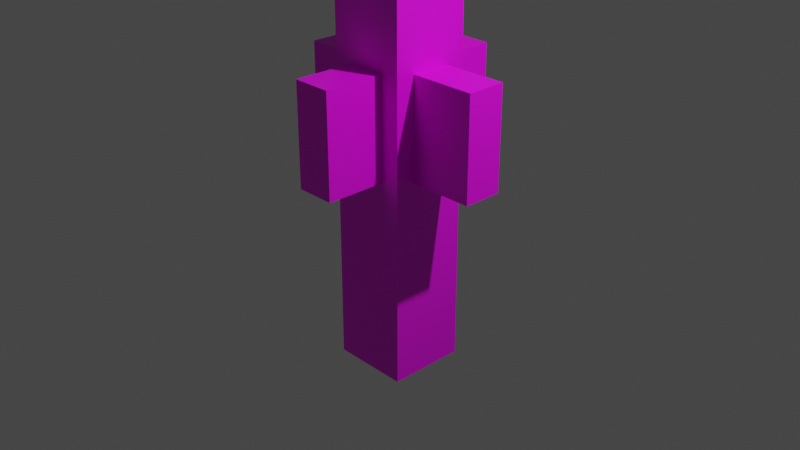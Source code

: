 # Source: Enemy.blend  (saved by Blender 2.82.7; exported with 4.5.12 LTS)
import bpy
from mathutils import Matrix  # noqa: F401  (used for matrix-valued properties, if any)

bpy.ops.wm.read_factory_settings(use_empty=True)
scene = bpy.context.scene
scene.name = 'Scene'

# ---- collections
col_collection = bpy.data.collections.new('Collection'); scene.collection.children.link(col_collection)

# ---- images (referenced by path relative to the original .blend; pixels are not part of the script)
import os
ASSET_DIR = os.environ.get("B2B_ASSET_DIR", "")  # directory of the original .blend (textures are referenced by path, not embedded)
HERE = os.path.dirname(os.path.abspath(__file__))  # packed textures are extracted next to this script under _unpacked/

def load_image(name, relpath, width, height, colorspace="sRGB"):
    """Load a texture the original file referenced (path relative to the .blend, or extracted next to this script)."""
    p = next((c for c in (os.path.join(HERE, relpath), os.path.join(ASSET_DIR, relpath)) if relpath and os.path.exists(c)), "")
    if p:
        img = bpy.data.images.load(p, check_existing=True)
        img.name = name
    else:  # same state as the original file: an image datablock whose file is absent (Cycles renders it pink)
        img = bpy.data.images.new(name, width, height)
        img.source = "FILE"
        img.filepath = "//" + (relpath or name)
    img.colorspace_settings.name = colorspace
    return img
img_material_001_base_color = load_image('Material.001 Base Color', 'MainTexture.png', 1024, 1024, 'sRGB')

# ---- materials (node trees are filled in below, after node groups)
mat_material_001 = bpy.data.materials.new('Material.001')
mat_material_001.use_transparent_shadow = False

# ---- material node trees
mat_material_001.use_nodes = True; mat_material_001.node_tree.nodes.clear()
_N = mat_material_001.node_tree.nodes; _L = mat_material_001.node_tree.links
n0 = _N.new('ShaderNodeOutputMaterial'); n0.name = 'Material Output'; n0.location = (300, 300)
n1 = _N.new('ShaderNodeBsdfPrincipled'); n1.name = 'Principled BSDF'; n1.location = (10, 300)
n1.distribution = 'GGX'
n1.subsurface_method = 'BURLEY'
n1.inputs[3].default_value = 1.45
n1.inputs[27].default_value = (0.0, 0.0, 0.0, 1.0)
n1.inputs[28].default_value = 1.0
n2 = _N.new('ShaderNodeTexImage'); n2.name = 'Image Texture'; n2.location = (-280, 280)
n2.image = img_material_001_base_color
_L.new(n1.outputs[0], n0.inputs[0])
_L.new(n2.outputs[0], n1.inputs[0])
n0.is_active_output = True

# ---- world
world_world = bpy.data.worlds.new('World'); scene.world = world_world
world_world.use_nodes = True; world_world.node_tree.nodes.clear()
_N = world_world.node_tree.nodes; _L = world_world.node_tree.links
n0 = _N.new('ShaderNodeOutputWorld'); n0.name = 'World Output'; n0.location = (300, 300)
n1 = _N.new('ShaderNodeBackground'); n1.name = 'Background'; n1.location = (10, 300)
n1.inputs[0].default_value = (0.05088, 0.05088, 0.05088, 1.0)
_L.new(n1.outputs[0], n0.inputs[0])
n0.is_active_output = True
world_world.color = (0.05088, 0.05088, 0.05088)
world_world.use_sun_shadow = False
world_world.sun_shadow_jitter_overblur = 0.0

# ---- cameras
cam_camera = bpy.data.cameras.new('Camera')
cam_camera.clip_end = 100.0
cam_camera.ortho_scale = 7.314

# ---- lights
light_light = bpy.data.lights.new('Light', 'POINT')
light_light.transmission_factor = 0.0
light_light.energy = 1000.0
light_light.shadow_soft_size = 0.1
light_light.shadow_maximum_resolution = 0.006
light_light.use_absolute_resolution = True

# ---- meshes
me_cube_001 = bpy.data.meshes.new('Cube.001')
me_cube_001.from_pydata([(-1.0, -1.0, -1.0), (-1.0, -1.0, 1.0), (-1.0, 1.0, -1.0), (-1.0, 1.0, 1.0), (1.0, -1.0, -1.0), (1.0, -1.0, 1.0), (1.0, 1.0, -1.0), (1.0, 1.0, 1.0), (-1.0, 0.0, -1.0), (-1.0, -1.0, 0.0), (-1.0, 0.0, 1.0), (-1.0, 1.0, 0.0), (0.0, 1.0, -1.0), (0.0, 1.0, 1.0), (1.0, 1.0, 0.0), (1.0, 0.0, -1.0), (1.0, 0.0, 1.0), (1.0, -1.0, 0.0), (0.0, -1.0, -1.0), (0.0, -1.0, 1.0), (0.0, 0.0, 1.0), (0.0, -1.0, 0.0), (1.0, 0.0, 0.0), (0.0, 1.0, 0.0), (-1.0, 0.0, 0.0), (-1.0, -0.5, -1.0), (-1.0, -1.0, 0.5), (-1.0, 0.5, 1.0), (-1.0, 1.0, -0.5), (-0.5, 1.0, -1.0), (0.5, 1.0, 1.0), (1.0, 1.0, -0.5), (1.0, 0.5, -1.0), (1.0, -0.5, 1.0), (1.0, -1.0, -0.5), (0.5, -1.0, -1.0), (-0.5, -1.0, 1.0), (-1.0, 0.5, -1.0), (-1.0, -1.0, -0.5), (-1.0, -0.5, 1.0), (-1.0, 1.0, 0.5), (0.5, 1.0, -1.0), (-0.5, 1.0, 1.0), (1.0, 1.0, 0.5), (1.0, -0.5, -1.0), (1.0, 0.5, 1.0), (1.0, -1.0, 0.5), (-0.5, -1.0, -1.0), (0.5, -1.0, 1.0), (0.0, -0.5, 1.0), (0.0, 0.5, 1.0), (0.5, 0.0, 1.0), (-0.5, 0.0, 1.0), (-0.5, -1.0, 0.0), (0.5, -1.0, 0.0), (0.0, -1.0, -0.5), (0.0, -1.0, 0.5), (1.0, -0.5, 0.0), (1.0, 0.5, 0.0), (1.0, 0.0, -0.5), (1.0, 0.0, 0.5), (0.5, 1.0, 0.0), (-0.5, 1.0, 0.0), (0.0, 1.0, -0.5), (0.0, 1.0, 0.5), (-1.0, 0.5, 0.0), (-1.0, -0.5, 0.0), (-1.0, 0.0, -0.5), (-1.0, 0.0, 0.5), (-1.0, -0.5, 0.5), (-1.0, -0.5, -0.5), (-1.0, 0.5, -0.5), (-0.5, 1.0, 0.5), (-0.5, 1.0, -0.5), (0.5, 1.0, -0.5), (1.0, 0.5, 0.5), (1.0, 0.5, -0.5), (1.0, -0.5, -0.5), (0.5, -1.0, 0.5), (0.5, -1.0, -0.5), (-0.5, -1.0, -0.5), (-0.5, 0.5, 1.0), (0.5, 0.5, 1.0), (0.5, -0.5, 1.0), (-0.5, -0.5, 1.0), (-0.5, -1.0, 0.5), (1.0, -0.5, 0.5), (0.5, 1.0, 0.5), (-1.0, 0.5, 0.5), (0.5, -2.546, 0.0), (0.0, -2.546, 0.0), (0.0, -2.546, 0.5), (-0.5, -2.546, 0.0), (0.5, -2.546, 0.5), (-0.5, -2.546, 0.5), (-0.5, 2.348, 0.0), (0.0, 2.348, 0.0), (0.0, 2.348, 0.5), (0.5, 2.348, 0.0), (-0.5, 2.348, 0.5), (0.5, 2.348, 0.5), (2.667, 0.5, 0.0), (2.667, 0.0, 0.0), (2.667, 0.0, 0.5), (2.667, -0.5, 0.0), (2.667, 0.5, 0.5), (2.667, -0.5, 0.5), (-2.392, -0.5, 0.0), (-2.392, 0.0, 0.0), (-2.392, 0.0, 0.5), (-2.392, 0.5, 0.0), (-2.392, -0.5, 0.5), (-2.392, 0.5, 0.5)], [], [(88, 27, 3, 40), (87, 30, 7, 43), (86, 33, 5, 46), (85, 36, 1, 26), (84, 39, 1, 36), (83, 49, 19, 48), (82, 50, 20, 51), (81, 27, 10, 52), (80, 53, 9, 38), (79, 54, 21, 55), (78, 48, 19, 56), (77, 57, 17, 34), (76, 58, 22, 59), (75, 45, 16, 60), (74, 61, 14, 31), (73, 62, 23, 63), (72, 42, 13, 64), (71, 65, 11, 28), (70, 66, 24, 67), (69, 39, 10, 68), (24, 66, 107, 108), (9, 26, 69, 66), (26, 1, 39, 69), (25, 70, 67, 8), (0, 38, 70, 25), (38, 9, 66, 70), (37, 71, 28, 2), (8, 67, 71, 37), (67, 24, 65, 71), (62, 72, 99, 95), (11, 40, 72, 62), (40, 3, 42, 72), (29, 73, 63, 12), (2, 28, 73, 29), (28, 11, 62, 73), (41, 74, 31, 6), (12, 63, 74, 41), (63, 23, 61, 74), (60, 86, 106, 103), (14, 43, 75, 58), (43, 7, 45, 75), (32, 76, 59, 15), (6, 31, 76, 32), (31, 14, 58, 76), (44, 77, 34, 4), (15, 59, 77, 44), (59, 22, 57, 77), (54, 78, 93, 89), (17, 46, 78, 54), (46, 5, 48, 78), (35, 79, 55, 18), (4, 34, 79, 35), (34, 17, 54, 79), (47, 80, 38, 0), (18, 55, 80, 47), (55, 21, 53, 80), (50, 81, 52, 20), (13, 42, 81, 50), (42, 3, 27, 81), (45, 82, 51, 16), (7, 30, 82, 45), (30, 13, 50, 82), (33, 83, 48, 5), (16, 51, 83, 33), (51, 20, 49, 83), (49, 84, 36, 19), (20, 52, 84, 49), (52, 10, 39, 84), (53, 85, 26, 9), (85, 53, 92, 94), (56, 19, 36, 85), (57, 86, 46, 17), (57, 22, 102, 104), (60, 16, 33, 86), (61, 87, 43, 14), (61, 23, 96, 98), (64, 13, 30, 87), (65, 88, 40, 11), (88, 65, 110, 112), (68, 10, 27, 88), (89, 93, 91, 90), (90, 91, 94, 92), (21, 54, 89, 90), (78, 56, 91, 93), (53, 21, 90, 92), (56, 85, 94, 91), (95, 99, 97, 96), (96, 97, 100, 98), (64, 87, 100, 97), (72, 64, 97, 99), (87, 61, 98, 100), (23, 62, 95, 96), (101, 105, 103, 102), (102, 103, 106, 104), (58, 75, 105, 101), (75, 60, 103, 105), (86, 57, 104, 106), (22, 58, 101, 102), (107, 111, 109, 108), (108, 109, 112, 110), (66, 69, 111, 107), (69, 68, 109, 111), (65, 24, 108, 110), (68, 88, 112, 109)])
_uv = me_cube_001.uv_layers.new(name='UVMap')
_uv.uv.foreach_set('vector', [0.9104, 0.8321, 0.9477, 0.8321, 0.9477, 0.8693, 0.9104, 0.8693, 0.9463, 0.8523, 0.9904, 0.8523, 0.9904, 0.8964, 0.9463, 0.8964, 0.9232, 0.8682, 0.9784, 0.8682, 0.9784, 0.9234, 0.9232, 0.9234, 0.9434, 0.864, 0.9889, 0.864, 0.9889, 0.9095, 0.9434, 0.9095, 0.9083, 0.7956, 0.9532, 0.7956, 0.9532, 0.8405, 0.9083, 0.8405, 0.8185, 0.7956, 0.8634, 0.7956, 0.8634, 0.8405, 0.8185, 0.8405, 0.8185, 0.7058, 0.8634, 0.7058, 0.8634, 0.7507, 0.8185, 0.7507, 0.9083, 0.7058, 0.9532, 0.7058, 0.9532, 0.7507, 0.9083, 0.7507, 0.8523, 0.864, 0.8979, 0.864, 0.8979, 0.9095, 0.8523, 0.9095, 0.8523, 0.7729, 0.8979, 0.7729, 0.8979, 0.8184, 0.8523, 0.8184, 0.9434, 0.7729, 0.9889, 0.7729, 0.9889, 0.8184, 0.9434, 0.8184, 0.8128, 0.8682, 0.868, 0.8682, 0.868, 0.9234, 0.8128, 0.9234, 0.8128, 0.7578, 0.868, 0.7578, 0.868, 0.813, 0.8128, 0.813, 0.9232, 0.7578, 0.9784, 0.7578, 0.9784, 0.813, 0.9232, 0.813, 0.8582, 0.8523, 0.9023, 0.8523, 0.9023, 0.8964, 0.8582, 0.8964, 0.8582, 0.7642, 0.9023, 0.7642, 0.9023, 0.8083, 0.8582, 0.8083, 0.9463, 0.7642, 0.9904, 0.7642, 0.9904, 0.8083, 0.9463, 0.8083, 0.836, 0.8321, 0.8732, 0.8321, 0.8732, 0.8693, 0.836, 0.8693, 0.836, 0.7576, 0.8732, 0.7576, 0.8732, 0.7949, 0.836, 0.7949, 0.9104, 0.7576, 0.9477, 0.7576, 0.9477, 0.7949, 0.9104, 0.7949, 0.871, 0.8022, 0.871, 0.7598, 0.871, 0.7598, 0.871, 0.8022, 0.8732, 0.7204, 0.9104, 0.7204, 0.9104, 0.7576, 0.8732, 0.7576, 0.9104, 0.7204, 0.9477, 0.7204, 0.9477, 0.7576, 0.9104, 0.7576, 0.7987, 0.7576, 0.836, 0.7576, 0.836, 0.7949, 0.7987, 0.7949, 0.7987, 0.7204, 0.836, 0.7204, 0.836, 0.7576, 0.7987, 0.7576, 0.836, 0.7204, 0.8732, 0.7204, 0.8732, 0.7576, 0.836, 0.7576, 0.7987, 0.8321, 0.836, 0.8321, 0.836, 0.8693, 0.7987, 0.8693, 0.7987, 0.7949, 0.836, 0.7949, 0.836, 0.8321, 0.7987, 0.8321, 0.836, 0.7949, 0.8732, 0.7949, 0.8732, 0.8321, 0.836, 0.8321, 0.9465, 0.7977, 0.9465, 0.9018, 0.7718, 0.9018, 0.7718, 0.7977, 0.9023, 0.7202, 0.9463, 0.7202, 0.9463, 0.7642, 0.9023, 0.7642, 0.9463, 0.7202, 0.9904, 0.7202, 0.9904, 0.7642, 0.9463, 0.7642, 0.8142, 0.7642, 0.8582, 0.7642, 0.8582, 0.8083, 0.8142, 0.8083, 0.8142, 0.7202, 0.8582, 0.7202, 0.8582, 0.7642, 0.8142, 0.7642, 0.8582, 0.7202, 0.9023, 0.7202, 0.9023, 0.7642, 0.8582, 0.7642, 0.8142, 0.8523, 0.8582, 0.8523, 0.8582, 0.8964, 0.8142, 0.8964, 0.8142, 0.8083, 0.8582, 0.8083, 0.8582, 0.8523, 0.8142, 0.8523, 0.8582, 0.8083, 0.9023, 0.8083, 0.9023, 0.8523, 0.8582, 0.8523, 0.7584, 0.7692, 0.7584, 0.7051, 0.9722, 0.7051, 0.9722, 0.7692, 0.868, 0.7026, 0.9232, 0.7026, 0.9232, 0.7578, 0.868, 0.7578, 0.9232, 0.7026, 0.9784, 0.7026, 0.9784, 0.7578, 0.9232, 0.7578, 0.7576, 0.7578, 0.8128, 0.7578, 0.8128, 0.813, 0.7576, 0.813, 0.7576, 0.7026, 0.8128, 0.7026, 0.8128, 0.7578, 0.7576, 0.7578, 0.8128, 0.7026, 0.868, 0.7026, 0.868, 0.7578, 0.8128, 0.7578, 0.7576, 0.8682, 0.8128, 0.8682, 0.8128, 0.9234, 0.7576, 0.9234, 0.7576, 0.813, 0.8128, 0.813, 0.8128, 0.8682, 0.7576, 0.8682, 0.8128, 0.813, 0.868, 0.813, 0.868, 0.8682, 0.8128, 0.8682, 0.7344, 0.8056, 0.7344, 0.6979, 0.9776, 0.6979, 0.9776, 0.8056, 0.8979, 0.7274, 0.9434, 0.7274, 0.9434, 0.7729, 0.8979, 0.7729, 0.9434, 0.7274, 0.9889, 0.7274, 0.9889, 0.7729, 0.9434, 0.7729, 0.8068, 0.7729, 0.8523, 0.7729, 0.8523, 0.8184, 0.8068, 0.8184, 0.8068, 0.7274, 0.8523, 0.7274, 0.8523, 0.7729, 0.8068, 0.7729, 0.8523, 0.7274, 0.8979, 0.7274, 0.8979, 0.7729, 0.8523, 0.7729, 0.8068, 0.864, 0.8523, 0.864, 0.8523, 0.9095, 0.8068, 0.9095, 0.8068, 0.8184, 0.8523, 0.8184, 0.8523, 0.864, 0.8068, 0.864, 0.8523, 0.8184, 0.8979, 0.8184, 0.8979, 0.864, 0.8523, 0.864, 0.8634, 0.7058, 0.9083, 0.7058, 0.9083, 0.7507, 0.8634, 0.7507, 0.8634, 0.6609, 0.9083, 0.6609, 0.9083, 0.7058, 0.8634, 0.7058, 0.9083, 0.6609, 0.9532, 0.6609, 0.9532, 0.7058, 0.9083, 0.7058, 0.7736, 0.7058, 0.8185, 0.7058, 0.8185, 0.7507, 0.7736, 0.7507, 0.7736, 0.6609, 0.8185, 0.6609, 0.8185, 0.7058, 0.7736, 0.7058, 0.8185, 0.6609, 0.8634, 0.6609, 0.8634, 0.7058, 0.8185, 0.7058, 0.7736, 0.7956, 0.8185, 0.7956, 0.8185, 0.8405, 0.7736, 0.8405, 0.7736, 0.7507, 0.8185, 0.7507, 0.8185, 0.7956, 0.7736, 0.7956, 0.8185, 0.7507, 0.8634, 0.7507, 0.8634, 0.7956, 0.8185, 0.7956, 0.8634, 0.7956, 0.9083, 0.7956, 0.9083, 0.8405, 0.8634, 0.8405, 0.8634, 0.7507, 0.9083, 0.7507, 0.9083, 0.7956, 0.8634, 0.7956, 0.9083, 0.7507, 0.9532, 0.7507, 0.9532, 0.7956, 0.9083, 0.7956, 0.8979, 0.864, 0.9434, 0.864, 0.9434, 0.9095, 0.8979, 0.9095, 0.7718, 0.7976, 0.7718, 0.6934, 0.9722, 0.6934, 0.9722, 0.7976, 0.9434, 0.8184, 0.9889, 0.8184, 0.9889, 0.864, 0.9434, 0.864, 0.868, 0.8682, 0.9232, 0.8682, 0.9232, 0.9234, 0.868, 0.9234, 0.8656, 0.854, 0.8656, 0.8117, 0.8656, 0.8117, 0.8656, 0.854, 0.9232, 0.813, 0.9784, 0.813, 0.9784, 0.8682, 0.9232, 0.8682, 0.9023, 0.8523, 0.9463, 0.8523, 0.9463, 0.8964, 0.9023, 0.8964, 0.8885, 0.6827, 0.9249, 0.6827, 0.9249, 0.7809, 0.8885, 0.7809, 0.9463, 0.8083, 0.9904, 0.8083, 0.9904, 0.8523, 0.9463, 0.8523, 0.8732, 0.8321, 0.9104, 0.8321, 0.9104, 0.8693, 0.8732, 0.8693, 0.8909, 0.9026, 0.8409, 0.902, 0.8424, 0.763, 0.8923, 0.7636, 0.9104, 0.7949, 0.9477, 0.7949, 0.9477, 0.8321, 0.9104, 0.8321, 0.8979, 0.7729, 0.9434, 0.7729, 0.9434, 0.8184, 0.8979, 0.8184, 0.8979, 0.8184, 0.9434, 0.8184, 0.9434, 0.864, 0.8979, 0.864, 0.7427, 0.8649, 0.7427, 0.8285, 0.8553, 0.8285, 0.8553, 0.8649, 0.7617, 0.8065, 0.7617, 0.7541, 0.9754, 0.7541, 0.9754, 0.8065, 0.7427, 0.9013, 0.7427, 0.8649, 0.8553, 0.8649, 0.8553, 0.9013, 0.7617, 0.7541, 0.7617, 0.7017, 0.9754, 0.7017, 0.9754, 0.7541, 0.9023, 0.7642, 0.9463, 0.7642, 0.9463, 0.8083, 0.9023, 0.8083, 0.9023, 0.8083, 0.9463, 0.8083, 0.9463, 0.8523, 0.9023, 0.8523, 0.8308, 0.8066, 0.9, 0.8066, 0.9, 0.9477, 0.8308, 0.9477, 0.7617, 0.8066, 0.8308, 0.8066, 0.8308, 0.9477, 0.7617, 0.9477, 0.7344, 0.9134, 0.7344, 0.8057, 0.9464, 0.8057, 0.9464, 0.9134, 0.9249, 0.6827, 0.9613, 0.6827, 0.9613, 0.7809, 0.9249, 0.7809, 0.868, 0.7578, 0.9232, 0.7578, 0.9232, 0.813, 0.868, 0.813, 0.868, 0.813, 0.9232, 0.813, 0.9232, 0.8682, 0.868, 0.8682, 0.7486, 0.7204, 0.7985, 0.7204, 0.7985, 0.8869, 0.7486, 0.8869, 0.7584, 0.8333, 0.7584, 0.7692, 0.9722, 0.7692, 0.9722, 0.8333, 0.7416, 0.7026, 0.8064, 0.7026, 0.8064, 0.9189, 0.7416, 0.9189, 0.8656, 0.8117, 0.8656, 0.7693, 0.8656, 0.7693, 0.8656, 0.8117, 0.786, 0.6725, 0.8485, 0.6725, 0.8485, 0.735, 0.786, 0.735, 0.786, 0.735, 0.8485, 0.735, 0.8485, 0.7975, 0.786, 0.7975, 0.8419, 0.695, 0.9067, 0.6935, 0.9109, 0.8741, 0.8461, 0.8756, 0.9369, 0.8334, 0.9369, 0.8975, 0.7584, 0.8975, 0.7584, 0.8334, 0.871, 0.8445, 0.871, 0.8022, 0.871, 0.8022, 0.871, 0.8445, 0.9369, 0.8975, 0.9369, 0.9616, 0.7584, 0.9616, 0.7584, 0.8975])
me_cube_001.materials.append(mat_material_001)
me_cube_001.use_remesh_fix_poles = True
me_cube_001.use_remesh_preserve_attributes = False
me_cube_001.use_mirror_vertex_groups = False
me_cube_001.update()

# ---- objects
ob_light = bpy.data.objects.new('Light', light_light)
ob_camera = bpy.data.objects.new('Camera', cam_camera)
ob_cube = bpy.data.objects.new('Cube', me_cube_001)

# ---- transforms, parenting, visibility, modifiers, constraints
ob_light.location = (4.076, 1.005, 5.904)
ob_light.rotation_euler = (0.6503, 0.05522, 1.866)
ob_light.lock_rotations_4d = False
ob_light.empty_display_type = 'ARROWS'
ob_light.color = (0.0, 0.0, 0.0, 0.0)
ob_light.lineart.crease_threshold = 0.0
ob_camera.location = (7.359, -6.926, 4.958)
ob_camera.rotation_euler = (1.109, 0.0, 0.8149)
ob_camera.lock_rotations_4d = False
ob_camera.empty_display_type = 'ARROWS'
ob_camera.color = (0.0, 0.0, 0.0, 0.0)
ob_camera.display_type = 'WIRE'
ob_camera.lineart.crease_threshold = 0.0
ob_cube.location = (0.0, 0.0, 0.5957)
ob_cube.scale = (0.4215, 0.4215, 2.173)
ob_cube.lineart.crease_threshold = 0.0

# ---- collection membership
col_collection.objects.link(ob_light)
col_collection.objects.link(ob_camera)
col_collection.objects.link(ob_cube)

# ---- scene / render settings (as saved in the file)
scene.camera = ob_camera
scene.frame_start = 1; scene.frame_end = 250; scene.frame_set(1)
scene.render.engine = 'BLENDER_EEVEE_NEXT'
scene.cycles.use_denoising = False
scene.cycles.samples = 128
scene.cycles.sampling_pattern = 'TABULATED_SOBOL'
scene.cycles.use_adaptive_sampling = False
scene.cycles.use_light_tree = False
scene.view_settings.view_transform = 'Filmic'
bpy.context.view_layer.update()
